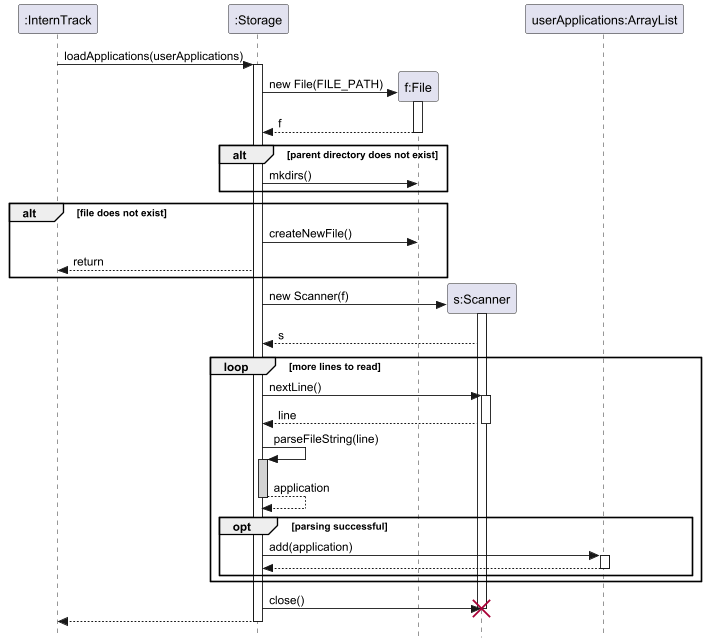

The diagram above was rendered by PlantUML. Its source (embedded in the PNG):
@startuml
skinparam style strictuml

participant ":InternTrack" as main
participant ":Storage" as storage
participant "f:File" as file
participant "s:Scanner" as scanner
participant "userApplications:ArrayList" as list

main -> storage : loadApplications(userApplications)
activate storage

storage -> file ** : new File(FILE_PATH)
activate file
file --> storage : f
deactivate file

alt parent directory does not exist
    storage -> file : mkdirs()
end

alt file does not exist
    storage -> file : createNewFile()
    storage --> main : return
end

storage -> scanner ** : new Scanner(f)
activate scanner
scanner --> storage : s

loop more lines to read
    storage -> scanner : nextLine()
    activate scanner
    scanner --> storage : line
    deactivate scanner

    storage -> storage : parseFileString(line)
    activate storage #LightGray
    storage --> storage : application
    deactivate storage

    opt parsing successful
        storage -> list : add(application)
        activate list
        list --> storage
        deactivate list
    end
end

storage -> scanner : close()
destroy scanner

storage --> main
deactivate storage
@enduml